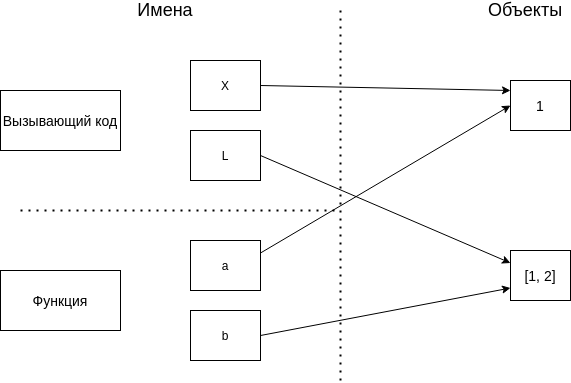

The diagram above was exported from draw.io. Its source (the exported page's mxGraphModel, read from the mxfile embedded in the PNG):
<mxGraphModel dx="578" dy="683" grid="1" gridSize="10" guides="1" tooltips="1" connect="1" arrows="1" fold="1" page="1" pageScale="1" pageWidth="850" pageHeight="1100" math="0" shadow="0">
  <root>
    <mxCell id="0" />
    <mxCell id="1" parent="0" />
    <mxCell id="q05Bq42bU5tfB8r3eHJO-2" value="&lt;span style=&quot;font-size: 18px&quot;&gt;Имена&lt;/span&gt;" style="text;html=1;strokeColor=none;fillColor=none;align=center;verticalAlign=middle;whiteSpace=wrap;rounded=0;" vertex="1" parent="1">
      <mxGeometry x="140" y="30" width="90" height="20" as="geometry" />
    </mxCell>
    <mxCell id="q05Bq42bU5tfB8r3eHJO-3" value="&lt;span style=&quot;font-size: 18px&quot;&gt;Объекты&lt;/span&gt;" style="text;html=1;strokeColor=none;fillColor=none;align=center;verticalAlign=middle;whiteSpace=wrap;rounded=0;" vertex="1" parent="1">
      <mxGeometry x="500" y="30" width="90" height="20" as="geometry" />
    </mxCell>
    <mxCell id="q05Bq42bU5tfB8r3eHJO-4" value="" style="endArrow=none;dashed=1;html=1;dashPattern=1 3;strokeWidth=2;" edge="1" parent="1">
      <mxGeometry width="50" height="50" relative="1" as="geometry">
        <mxPoint x="360" y="410" as="sourcePoint" />
        <mxPoint x="360" y="40" as="targetPoint" />
      </mxGeometry>
    </mxCell>
    <mxCell id="q05Bq42bU5tfB8r3eHJO-5" value="" style="endArrow=none;dashed=1;html=1;dashPattern=1 3;strokeWidth=2;" edge="1" parent="1">
      <mxGeometry width="50" height="50" relative="1" as="geometry">
        <mxPoint x="40" y="240" as="sourcePoint" />
        <mxPoint x="360" y="240" as="targetPoint" />
      </mxGeometry>
    </mxCell>
    <mxCell id="q05Bq42bU5tfB8r3eHJO-6" value="&lt;font style=&quot;font-size: 14px&quot;&gt;Вызывающий код&lt;/font&gt;" style="rounded=0;whiteSpace=wrap;html=1;" vertex="1" parent="1">
      <mxGeometry x="20" y="120" width="120" height="60" as="geometry" />
    </mxCell>
    <mxCell id="q05Bq42bU5tfB8r3eHJO-7" value="&lt;font style=&quot;font-size: 14px&quot;&gt;Функция&lt;/font&gt;" style="rounded=0;whiteSpace=wrap;html=1;" vertex="1" parent="1">
      <mxGeometry x="20" y="300" width="120" height="60" as="geometry" />
    </mxCell>
    <mxCell id="q05Bq42bU5tfB8r3eHJO-8" value="X" style="rounded=0;whiteSpace=wrap;html=1;" vertex="1" parent="1">
      <mxGeometry x="210" y="90" width="70" height="50" as="geometry" />
    </mxCell>
    <mxCell id="q05Bq42bU5tfB8r3eHJO-9" value="L" style="rounded=0;whiteSpace=wrap;html=1;" vertex="1" parent="1">
      <mxGeometry x="210" y="160" width="70" height="50" as="geometry" />
    </mxCell>
    <mxCell id="q05Bq42bU5tfB8r3eHJO-11" value="a" style="rounded=0;whiteSpace=wrap;html=1;" vertex="1" parent="1">
      <mxGeometry x="210" y="270" width="70" height="50" as="geometry" />
    </mxCell>
    <mxCell id="q05Bq42bU5tfB8r3eHJO-12" value="b" style="rounded=0;whiteSpace=wrap;html=1;" vertex="1" parent="1">
      <mxGeometry x="210" y="340" width="70" height="50" as="geometry" />
    </mxCell>
    <mxCell id="q05Bq42bU5tfB8r3eHJO-13" value="&lt;font style=&quot;font-size: 14px&quot;&gt;1&lt;/font&gt;" style="rounded=0;whiteSpace=wrap;html=1;" vertex="1" parent="1">
      <mxGeometry x="530" y="110" width="60" height="50" as="geometry" />
    </mxCell>
    <mxCell id="q05Bq42bU5tfB8r3eHJO-14" value="&lt;span style=&quot;font-size: 14px&quot;&gt;[1, 2]&lt;/span&gt;" style="rounded=0;whiteSpace=wrap;html=1;" vertex="1" parent="1">
      <mxGeometry x="530" y="280" width="60" height="50" as="geometry" />
    </mxCell>
    <mxCell id="q05Bq42bU5tfB8r3eHJO-15" value="" style="endArrow=classic;html=1;exitX=1;exitY=0.5;exitDx=0;exitDy=0;" edge="1" parent="1" source="q05Bq42bU5tfB8r3eHJO-8">
      <mxGeometry width="50" height="50" relative="1" as="geometry">
        <mxPoint x="410" y="370" as="sourcePoint" />
        <mxPoint x="530" y="120" as="targetPoint" />
      </mxGeometry>
    </mxCell>
    <mxCell id="q05Bq42bU5tfB8r3eHJO-16" value="" style="endArrow=classic;html=1;exitX=1;exitY=0.25;exitDx=0;exitDy=0;entryX=0;entryY=0.5;entryDx=0;entryDy=0;" edge="1" parent="1" source="q05Bq42bU5tfB8r3eHJO-11" target="q05Bq42bU5tfB8r3eHJO-13">
      <mxGeometry width="50" height="50" relative="1" as="geometry">
        <mxPoint x="410" y="370" as="sourcePoint" />
        <mxPoint x="460" y="320" as="targetPoint" />
      </mxGeometry>
    </mxCell>
    <mxCell id="q05Bq42bU5tfB8r3eHJO-17" value="" style="endArrow=classic;html=1;exitX=1;exitY=0.5;exitDx=0;exitDy=0;entryX=0;entryY=0.25;entryDx=0;entryDy=0;" edge="1" parent="1" source="q05Bq42bU5tfB8r3eHJO-9" target="q05Bq42bU5tfB8r3eHJO-14">
      <mxGeometry width="50" height="50" relative="1" as="geometry">
        <mxPoint x="410" y="370" as="sourcePoint" />
        <mxPoint x="460" y="320" as="targetPoint" />
      </mxGeometry>
    </mxCell>
    <mxCell id="q05Bq42bU5tfB8r3eHJO-18" value="" style="endArrow=classic;html=1;exitX=1;exitY=0.5;exitDx=0;exitDy=0;entryX=0;entryY=0.75;entryDx=0;entryDy=0;" edge="1" parent="1" source="q05Bq42bU5tfB8r3eHJO-12" target="q05Bq42bU5tfB8r3eHJO-14">
      <mxGeometry width="50" height="50" relative="1" as="geometry">
        <mxPoint x="410" y="370" as="sourcePoint" />
        <mxPoint x="460" y="320" as="targetPoint" />
      </mxGeometry>
    </mxCell>
  </root>
</mxGraphModel>